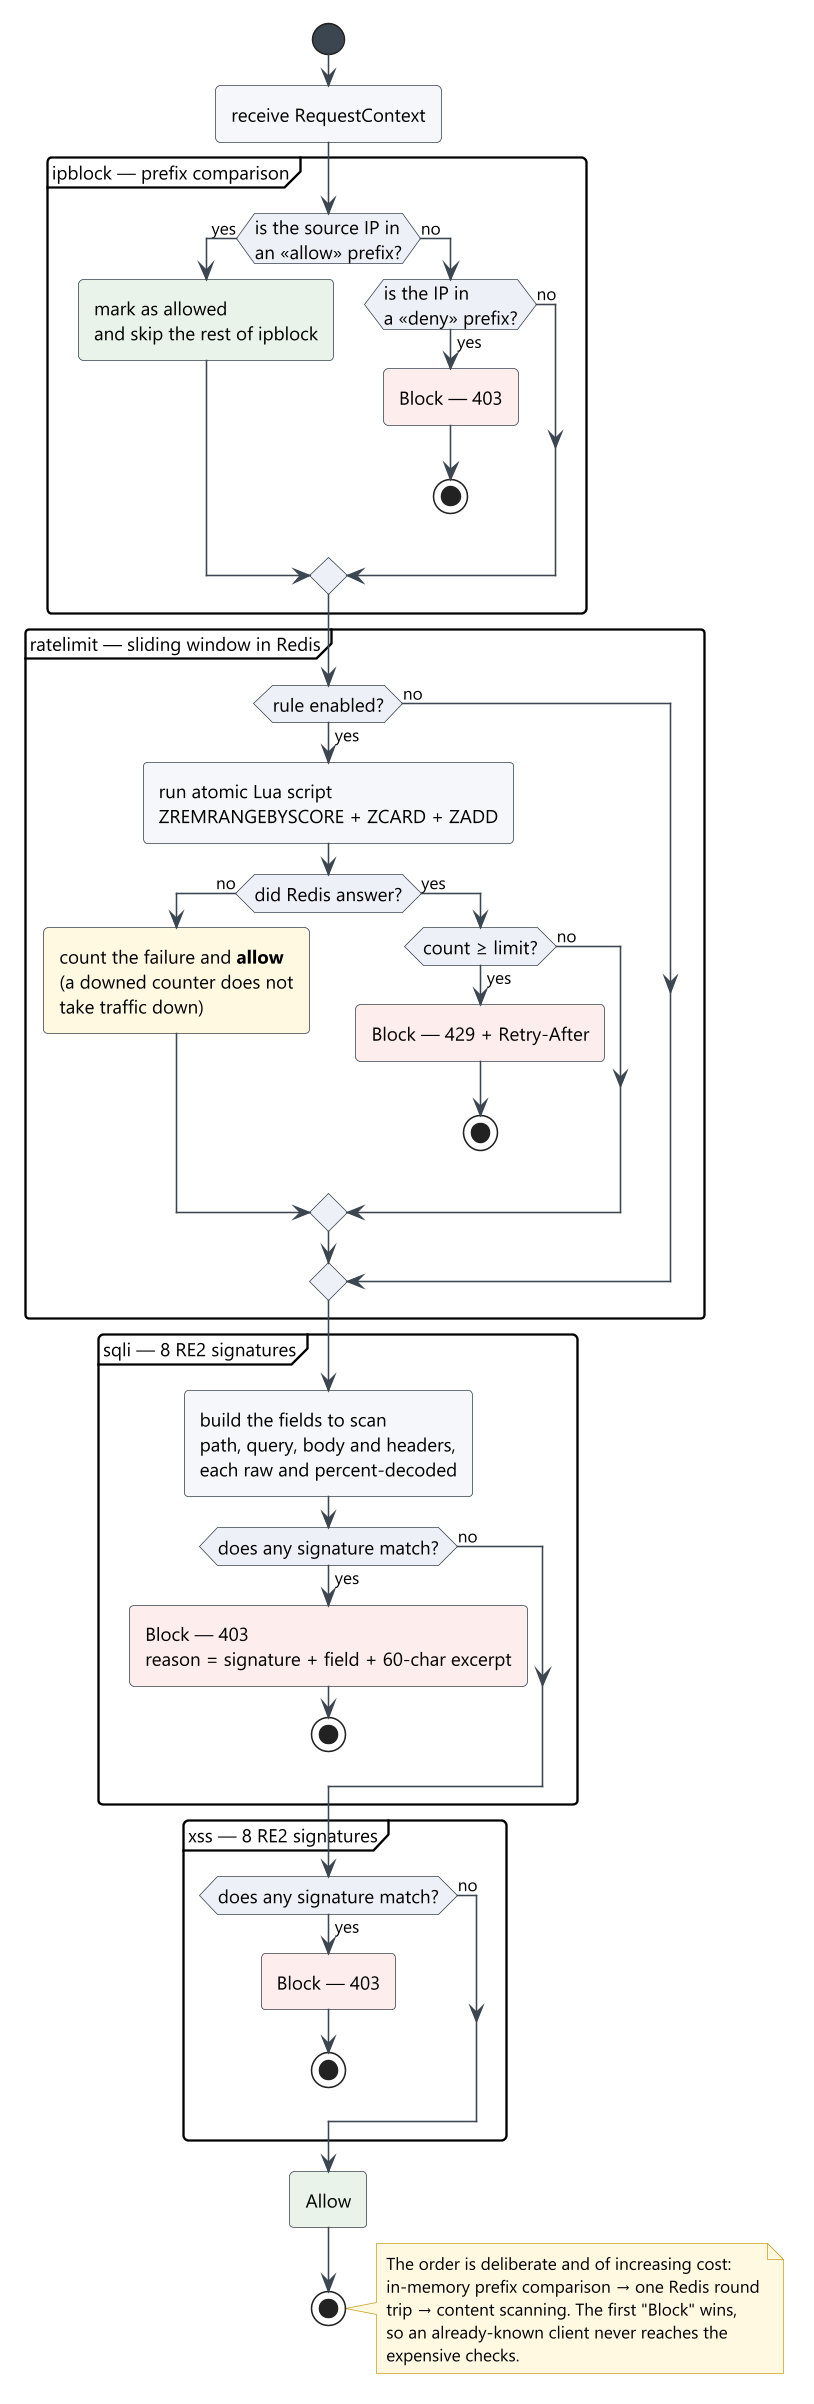

The diagram above was rendered by PlantUML. Its source (embedded in the PNG):
@startuml 05-rule-chain-activity
!include style.iuml

start
:receive RequestContext;

partition "ipblock — prefix comparison" {
  if (is the source IP in\nan «allow» prefix?) then (yes)
    :mark as allowed\nand skip the rest of ipblock; <<#E8F3E8>>
  else (no)
    if (is the IP in\na «deny» prefix?) then (yes)
      :Block — 403; <<#FDECEC>>
      stop
    else (no)
    endif
  endif
}

partition "ratelimit — sliding window in Redis" {
  if (rule enabled?) then (yes)
    :run atomic Lua script\nZREMRANGEBYSCORE + ZCARD + ZADD;
    if (did Redis answer?) then (no)
      :count the failure and **allow**\n(a downed counter does not\ntake traffic down); <<#FFF8E1>>
    else (yes)
      if (count ≥ limit?) then (yes)
        :Block — 429 + Retry-After; <<#FDECEC>>
        stop
      else (no)
      endif
    endif
  else (no)
  endif
}

partition "sqli — 8 RE2 signatures" {
  :build the fields to scan\npath, query, body and headers,\neach raw and percent-decoded;
  if (does any signature match?) then (yes)
    :Block — 403\nreason = signature + field + 60-char excerpt; <<#FDECEC>>
    stop
  else (no)
  endif
}

partition "xss — 8 RE2 signatures" {
  if (does any signature match?) then (yes)
    :Block — 403; <<#FDECEC>>
    stop
  else (no)
  endif
}

:Allow; <<#E8F3E8>>
stop

note right
  The order is deliberate and of increasing cost:
  in-memory prefix comparison → one Redis round
  trip → content scanning. The first "Block" wins,
  so an already-known client never reaches the
  expensive checks.
end note

@enduml